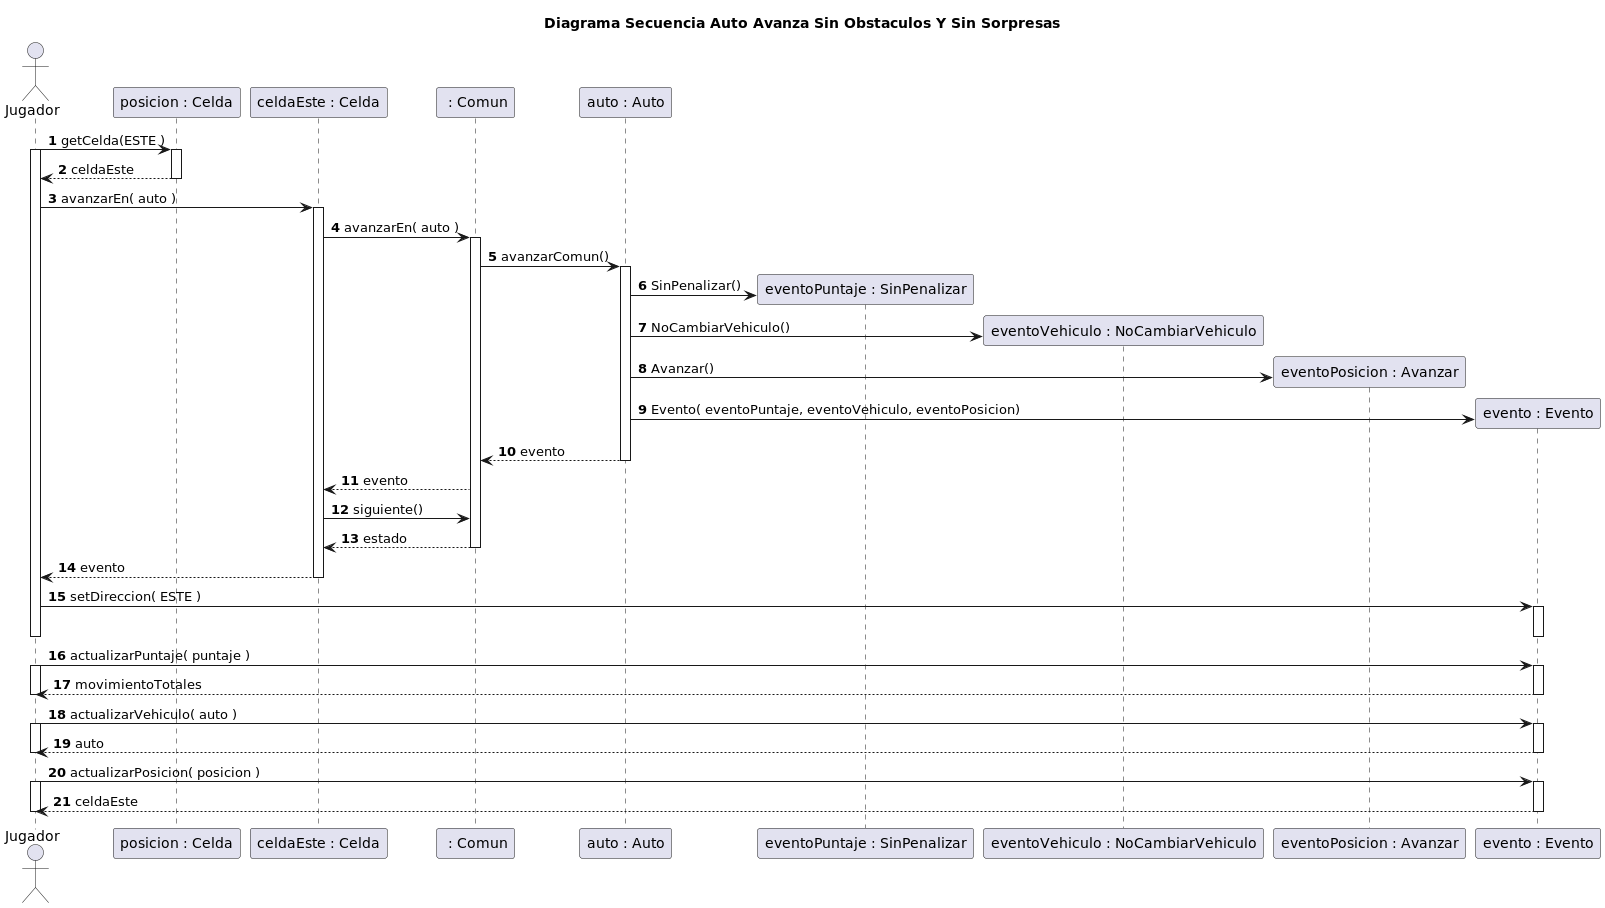

The diagram above was rendered by PlantUML. Its source (embedded in the PNG):
@startuml
title Diagrama Secuencia Auto Avanza Sin Obstaculos Y Sin Sorpresas
autonumber
actor Jugador

Jugador -> "posicion : Celda"++: getCelda(ESTE )
activate Jugador
"posicion : Celda" --> Jugador: celdaEste
deactivate "posicion : Celda"
 Jugador -> "celdaEste : Celda"++: avanzarEn( auto )

"celdaEste : Celda" -> " : Comun"++: avanzarEn( auto )
" : Comun" -> "auto : Auto"++: avanzarComun()

create "eventoPuntaje : SinPenalizar"
"auto : Auto" -> "eventoPuntaje : SinPenalizar": SinPenalizar()

create "eventoVehiculo : NoCambiarVehiculo"
"auto : Auto"  -> "eventoVehiculo : NoCambiarVehiculo": NoCambiarVehiculo()

create "eventoPosicion : Avanzar"
"auto : Auto"  -> "eventoPosicion : Avanzar": Avanzar()

create "evento : Evento"
"auto : Auto"  -> "evento : Evento": Evento( eventoPuntaje, eventoVehiculo, eventoPosicion)

"auto : Auto" --> " : Comun": evento
deactivate "auto : Auto"

" : Comun" --> "celdaEste : Celda": evento
"celdaEste : Celda" -> " : Comun": siguiente()
" : Comun" --> "celdaEste : Celda": estado
deactivate " : Comun"
"celdaEste : Celda" --> Jugador: evento
deactivate "celdaEste : Celda"

Jugador -> "evento : Evento"++: setDireccion( ESTE )
deactivate "evento : Evento"

deactivate Jugador

Jugador -> "evento : Evento"++: actualizarPuntaje( puntaje )
activate Jugador
Jugador <-- "evento : Evento"--: movimientoTotales
deactivate Jugador

Jugador -> "evento : Evento"++: actualizarVehiculo( auto )
activate Jugador
Jugador <-- "evento : Evento"--: auto
deactivate Jugador

Jugador -> "evento : Evento"++: actualizarPosicion( posicion )
activate Jugador
Jugador <-- "evento : Evento"--: celdaEste
deactivate Jugador


@enduml